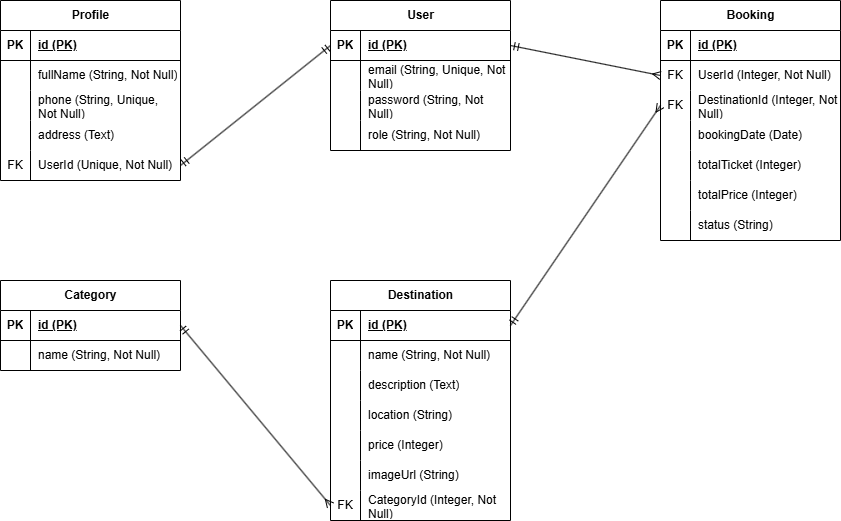

The diagram above was exported from draw.io. Its source (the exported page's mxGraphModel, read from the mxfile embedded in the PNG):
<mxGraphModel dx="1926" dy="595" grid="1" gridSize="10" guides="1" tooltips="1" connect="1" arrows="1" fold="1" page="1" pageScale="1" pageWidth="850" pageHeight="1100" math="0" shadow="0">
  <root>
    <mxCell id="0" />
    <mxCell id="1" parent="0" />
    <mxCell id="2" value="Profile" style="shape=table;startSize=30;container=1;collapsible=1;childLayout=tableLayout;fixedRows=1;rowLines=0;fontStyle=1;align=center;resizeLast=1;html=1;" vertex="1" parent="1">
      <mxGeometry x="-60" y="120" width="180" height="180" as="geometry" />
    </mxCell>
    <mxCell id="3" value="" style="shape=tableRow;horizontal=0;startSize=0;swimlaneHead=0;swimlaneBody=0;fillColor=none;collapsible=0;dropTarget=0;points=[[0,0.5],[1,0.5]];portConstraint=eastwest;top=0;left=0;right=0;bottom=1;" vertex="1" parent="2">
      <mxGeometry y="30" width="180" height="30" as="geometry" />
    </mxCell>
    <mxCell id="4" value="PK" style="shape=partialRectangle;connectable=0;fillColor=none;top=0;left=0;bottom=0;right=0;fontStyle=1;overflow=hidden;whiteSpace=wrap;html=1;" vertex="1" parent="3">
      <mxGeometry width="30" height="30" as="geometry">
        <mxRectangle width="30" height="30" as="alternateBounds" />
      </mxGeometry>
    </mxCell>
    <mxCell id="5" value="id (PK)" style="shape=partialRectangle;connectable=0;fillColor=none;top=0;left=0;bottom=0;right=0;align=left;spacingLeft=6;fontStyle=5;overflow=hidden;whiteSpace=wrap;html=1;" vertex="1" parent="3">
      <mxGeometry x="30" width="150" height="30" as="geometry">
        <mxRectangle width="150" height="30" as="alternateBounds" />
      </mxGeometry>
    </mxCell>
    <mxCell id="6" value="" style="shape=tableRow;horizontal=0;startSize=0;swimlaneHead=0;swimlaneBody=0;fillColor=none;collapsible=0;dropTarget=0;points=[[0,0.5],[1,0.5]];portConstraint=eastwest;top=0;left=0;right=0;bottom=0;" vertex="1" parent="2">
      <mxGeometry y="60" width="180" height="30" as="geometry" />
    </mxCell>
    <mxCell id="7" value="" style="shape=partialRectangle;connectable=0;fillColor=none;top=0;left=0;bottom=0;right=0;editable=1;overflow=hidden;whiteSpace=wrap;html=1;" vertex="1" parent="6">
      <mxGeometry width="30" height="30" as="geometry">
        <mxRectangle width="30" height="30" as="alternateBounds" />
      </mxGeometry>
    </mxCell>
    <mxCell id="8" value="fullName (String, Not Null)" style="shape=partialRectangle;connectable=0;fillColor=none;top=0;left=0;bottom=0;right=0;align=left;spacingLeft=6;overflow=hidden;whiteSpace=wrap;html=1;" vertex="1" parent="6">
      <mxGeometry x="30" width="150" height="30" as="geometry">
        <mxRectangle width="150" height="30" as="alternateBounds" />
      </mxGeometry>
    </mxCell>
    <mxCell id="9" value="" style="shape=tableRow;horizontal=0;startSize=0;swimlaneHead=0;swimlaneBody=0;fillColor=none;collapsible=0;dropTarget=0;points=[[0,0.5],[1,0.5]];portConstraint=eastwest;top=0;left=0;right=0;bottom=0;" vertex="1" parent="2">
      <mxGeometry y="90" width="180" height="30" as="geometry" />
    </mxCell>
    <mxCell id="10" value="" style="shape=partialRectangle;connectable=0;fillColor=none;top=0;left=0;bottom=0;right=0;editable=1;overflow=hidden;whiteSpace=wrap;html=1;" vertex="1" parent="9">
      <mxGeometry width="30" height="30" as="geometry">
        <mxRectangle width="30" height="30" as="alternateBounds" />
      </mxGeometry>
    </mxCell>
    <mxCell id="11" value="phone (String, Unique, Not Null)" style="shape=partialRectangle;connectable=0;fillColor=none;top=0;left=0;bottom=0;right=0;align=left;spacingLeft=6;overflow=hidden;whiteSpace=wrap;html=1;" vertex="1" parent="9">
      <mxGeometry x="30" width="150" height="30" as="geometry">
        <mxRectangle width="150" height="30" as="alternateBounds" />
      </mxGeometry>
    </mxCell>
    <mxCell id="12" value="" style="shape=tableRow;horizontal=0;startSize=0;swimlaneHead=0;swimlaneBody=0;fillColor=none;collapsible=0;dropTarget=0;points=[[0,0.5],[1,0.5]];portConstraint=eastwest;top=0;left=0;right=0;bottom=0;" vertex="1" parent="2">
      <mxGeometry y="120" width="180" height="30" as="geometry" />
    </mxCell>
    <mxCell id="13" value="" style="shape=partialRectangle;connectable=0;fillColor=none;top=0;left=0;bottom=0;right=0;editable=1;overflow=hidden;whiteSpace=wrap;html=1;" vertex="1" parent="12">
      <mxGeometry width="30" height="30" as="geometry">
        <mxRectangle width="30" height="30" as="alternateBounds" />
      </mxGeometry>
    </mxCell>
    <mxCell id="14" value="address (Text)" style="shape=partialRectangle;connectable=0;fillColor=none;top=0;left=0;bottom=0;right=0;align=left;spacingLeft=6;overflow=hidden;whiteSpace=wrap;html=1;" vertex="1" parent="12">
      <mxGeometry x="30" width="150" height="30" as="geometry">
        <mxRectangle width="150" height="30" as="alternateBounds" />
      </mxGeometry>
    </mxCell>
    <mxCell id="15" value="" style="shape=tableRow;horizontal=0;startSize=0;swimlaneHead=0;swimlaneBody=0;fillColor=none;collapsible=0;dropTarget=0;points=[[0,0.5],[1,0.5]];portConstraint=eastwest;top=0;left=0;right=0;bottom=0;" vertex="1" parent="2">
      <mxGeometry y="150" width="180" height="30" as="geometry" />
    </mxCell>
    <mxCell id="16" value="FK" style="shape=partialRectangle;connectable=0;fillColor=none;top=0;left=0;bottom=0;right=0;editable=1;overflow=hidden;whiteSpace=wrap;html=1;" vertex="1" parent="15">
      <mxGeometry width="30" height="30" as="geometry">
        <mxRectangle width="30" height="30" as="alternateBounds" />
      </mxGeometry>
    </mxCell>
    <mxCell id="17" value="UserId (Unique, Not Null)" style="shape=partialRectangle;connectable=0;fillColor=none;top=0;left=0;bottom=0;right=0;align=left;spacingLeft=6;overflow=hidden;whiteSpace=wrap;html=1;" vertex="1" parent="15">
      <mxGeometry x="30" width="150" height="30" as="geometry">
        <mxRectangle width="150" height="30" as="alternateBounds" />
      </mxGeometry>
    </mxCell>
    <mxCell id="18" value="User" style="shape=table;startSize=30;container=1;collapsible=1;childLayout=tableLayout;fixedRows=1;rowLines=0;fontStyle=1;align=center;resizeLast=1;html=1;" vertex="1" parent="1">
      <mxGeometry x="270" y="120" width="180" height="150" as="geometry" />
    </mxCell>
    <mxCell id="19" value="" style="shape=tableRow;horizontal=0;startSize=0;swimlaneHead=0;swimlaneBody=0;fillColor=none;collapsible=0;dropTarget=0;points=[[0,0.5],[1,0.5]];portConstraint=eastwest;top=0;left=0;right=0;bottom=1;" vertex="1" parent="18">
      <mxGeometry y="30" width="180" height="30" as="geometry" />
    </mxCell>
    <mxCell id="20" value="PK" style="shape=partialRectangle;connectable=0;fillColor=none;top=0;left=0;bottom=0;right=0;fontStyle=1;overflow=hidden;whiteSpace=wrap;html=1;" vertex="1" parent="19">
      <mxGeometry width="30" height="30" as="geometry">
        <mxRectangle width="30" height="30" as="alternateBounds" />
      </mxGeometry>
    </mxCell>
    <mxCell id="21" value="id (PK)" style="shape=partialRectangle;connectable=0;fillColor=none;top=0;left=0;bottom=0;right=0;align=left;spacingLeft=6;fontStyle=5;overflow=hidden;whiteSpace=wrap;html=1;" vertex="1" parent="19">
      <mxGeometry x="30" width="150" height="30" as="geometry">
        <mxRectangle width="150" height="30" as="alternateBounds" />
      </mxGeometry>
    </mxCell>
    <mxCell id="22" value="" style="shape=tableRow;horizontal=0;startSize=0;swimlaneHead=0;swimlaneBody=0;fillColor=none;collapsible=0;dropTarget=0;points=[[0,0.5],[1,0.5]];portConstraint=eastwest;top=0;left=0;right=0;bottom=0;" vertex="1" parent="18">
      <mxGeometry y="60" width="180" height="30" as="geometry" />
    </mxCell>
    <mxCell id="23" value="" style="shape=partialRectangle;connectable=0;fillColor=none;top=0;left=0;bottom=0;right=0;editable=1;overflow=hidden;whiteSpace=wrap;html=1;" vertex="1" parent="22">
      <mxGeometry width="30" height="30" as="geometry">
        <mxRectangle width="30" height="30" as="alternateBounds" />
      </mxGeometry>
    </mxCell>
    <mxCell id="24" value="email (String, Unique, Not Null)" style="shape=partialRectangle;connectable=0;fillColor=none;top=0;left=0;bottom=0;right=0;align=left;spacingLeft=6;overflow=hidden;whiteSpace=wrap;html=1;" vertex="1" parent="22">
      <mxGeometry x="30" width="150" height="30" as="geometry">
        <mxRectangle width="150" height="30" as="alternateBounds" />
      </mxGeometry>
    </mxCell>
    <mxCell id="25" value="" style="shape=tableRow;horizontal=0;startSize=0;swimlaneHead=0;swimlaneBody=0;fillColor=none;collapsible=0;dropTarget=0;points=[[0,0.5],[1,0.5]];portConstraint=eastwest;top=0;left=0;right=0;bottom=0;" vertex="1" parent="18">
      <mxGeometry y="90" width="180" height="30" as="geometry" />
    </mxCell>
    <mxCell id="26" value="" style="shape=partialRectangle;connectable=0;fillColor=none;top=0;left=0;bottom=0;right=0;editable=1;overflow=hidden;whiteSpace=wrap;html=1;" vertex="1" parent="25">
      <mxGeometry width="30" height="30" as="geometry">
        <mxRectangle width="30" height="30" as="alternateBounds" />
      </mxGeometry>
    </mxCell>
    <mxCell id="27" value="password (String, Not Null)" style="shape=partialRectangle;connectable=0;fillColor=none;top=0;left=0;bottom=0;right=0;align=left;spacingLeft=6;overflow=hidden;whiteSpace=wrap;html=1;" vertex="1" parent="25">
      <mxGeometry x="30" width="150" height="30" as="geometry">
        <mxRectangle width="150" height="30" as="alternateBounds" />
      </mxGeometry>
    </mxCell>
    <mxCell id="28" value="" style="shape=tableRow;horizontal=0;startSize=0;swimlaneHead=0;swimlaneBody=0;fillColor=none;collapsible=0;dropTarget=0;points=[[0,0.5],[1,0.5]];portConstraint=eastwest;top=0;left=0;right=0;bottom=0;" vertex="1" parent="18">
      <mxGeometry y="120" width="180" height="30" as="geometry" />
    </mxCell>
    <mxCell id="29" value="" style="shape=partialRectangle;connectable=0;fillColor=none;top=0;left=0;bottom=0;right=0;editable=1;overflow=hidden;whiteSpace=wrap;html=1;" vertex="1" parent="28">
      <mxGeometry width="30" height="30" as="geometry">
        <mxRectangle width="30" height="30" as="alternateBounds" />
      </mxGeometry>
    </mxCell>
    <mxCell id="30" value="role (String, Not Null)" style="shape=partialRectangle;connectable=0;fillColor=none;top=0;left=0;bottom=0;right=0;align=left;spacingLeft=6;overflow=hidden;whiteSpace=wrap;html=1;" vertex="1" parent="28">
      <mxGeometry x="30" width="150" height="30" as="geometry">
        <mxRectangle width="150" height="30" as="alternateBounds" />
      </mxGeometry>
    </mxCell>
    <mxCell id="31" value="Category" style="shape=table;startSize=30;container=1;collapsible=1;childLayout=tableLayout;fixedRows=1;rowLines=0;fontStyle=1;align=center;resizeLast=1;html=1;" vertex="1" parent="1">
      <mxGeometry x="-60" y="400" width="180" height="90" as="geometry" />
    </mxCell>
    <mxCell id="32" value="" style="shape=tableRow;horizontal=0;startSize=0;swimlaneHead=0;swimlaneBody=0;fillColor=none;collapsible=0;dropTarget=0;points=[[0,0.5],[1,0.5]];portConstraint=eastwest;top=0;left=0;right=0;bottom=1;" vertex="1" parent="31">
      <mxGeometry y="30" width="180" height="30" as="geometry" />
    </mxCell>
    <mxCell id="33" value="PK" style="shape=partialRectangle;connectable=0;fillColor=none;top=0;left=0;bottom=0;right=0;fontStyle=1;overflow=hidden;whiteSpace=wrap;html=1;" vertex="1" parent="32">
      <mxGeometry width="30" height="30" as="geometry">
        <mxRectangle width="30" height="30" as="alternateBounds" />
      </mxGeometry>
    </mxCell>
    <mxCell id="34" value="id (PK)" style="shape=partialRectangle;connectable=0;fillColor=none;top=0;left=0;bottom=0;right=0;align=left;spacingLeft=6;fontStyle=5;overflow=hidden;whiteSpace=wrap;html=1;" vertex="1" parent="32">
      <mxGeometry x="30" width="150" height="30" as="geometry">
        <mxRectangle width="150" height="30" as="alternateBounds" />
      </mxGeometry>
    </mxCell>
    <mxCell id="35" value="" style="shape=tableRow;horizontal=0;startSize=0;swimlaneHead=0;swimlaneBody=0;fillColor=none;collapsible=0;dropTarget=0;points=[[0,0.5],[1,0.5]];portConstraint=eastwest;top=0;left=0;right=0;bottom=0;" vertex="1" parent="31">
      <mxGeometry y="60" width="180" height="30" as="geometry" />
    </mxCell>
    <mxCell id="36" value="" style="shape=partialRectangle;connectable=0;fillColor=none;top=0;left=0;bottom=0;right=0;editable=1;overflow=hidden;whiteSpace=wrap;html=1;" vertex="1" parent="35">
      <mxGeometry width="30" height="30" as="geometry">
        <mxRectangle width="30" height="30" as="alternateBounds" />
      </mxGeometry>
    </mxCell>
    <mxCell id="37" value="name (String, Not Null)" style="shape=partialRectangle;connectable=0;fillColor=none;top=0;left=0;bottom=0;right=0;align=left;spacingLeft=6;overflow=hidden;whiteSpace=wrap;html=1;" vertex="1" parent="35">
      <mxGeometry x="30" width="150" height="30" as="geometry">
        <mxRectangle width="150" height="30" as="alternateBounds" />
      </mxGeometry>
    </mxCell>
    <mxCell id="38" value="Booking" style="shape=table;startSize=30;container=1;collapsible=1;childLayout=tableLayout;fixedRows=1;rowLines=0;fontStyle=1;align=center;resizeLast=1;html=1;" vertex="1" parent="1">
      <mxGeometry x="600" y="120" width="180" height="240" as="geometry" />
    </mxCell>
    <mxCell id="39" value="" style="shape=tableRow;horizontal=0;startSize=0;swimlaneHead=0;swimlaneBody=0;fillColor=none;collapsible=0;dropTarget=0;points=[[0,0.5],[1,0.5]];portConstraint=eastwest;top=0;left=0;right=0;bottom=1;" vertex="1" parent="38">
      <mxGeometry y="30" width="180" height="30" as="geometry" />
    </mxCell>
    <mxCell id="40" value="PK" style="shape=partialRectangle;connectable=0;fillColor=none;top=0;left=0;bottom=0;right=0;fontStyle=1;overflow=hidden;whiteSpace=wrap;html=1;" vertex="1" parent="39">
      <mxGeometry width="30" height="30" as="geometry">
        <mxRectangle width="30" height="30" as="alternateBounds" />
      </mxGeometry>
    </mxCell>
    <mxCell id="41" value="id (PK)" style="shape=partialRectangle;connectable=0;fillColor=none;top=0;left=0;bottom=0;right=0;align=left;spacingLeft=6;fontStyle=5;overflow=hidden;whiteSpace=wrap;html=1;" vertex="1" parent="39">
      <mxGeometry x="30" width="150" height="30" as="geometry">
        <mxRectangle width="150" height="30" as="alternateBounds" />
      </mxGeometry>
    </mxCell>
    <mxCell id="42" value="" style="shape=tableRow;horizontal=0;startSize=0;swimlaneHead=0;swimlaneBody=0;fillColor=none;collapsible=0;dropTarget=0;points=[[0,0.5],[1,0.5]];portConstraint=eastwest;top=0;left=0;right=0;bottom=0;" vertex="1" parent="38">
      <mxGeometry y="60" width="180" height="30" as="geometry" />
    </mxCell>
    <mxCell id="43" value="FK" style="shape=partialRectangle;connectable=0;fillColor=none;top=0;left=0;bottom=0;right=0;editable=1;overflow=hidden;whiteSpace=wrap;html=1;" vertex="1" parent="42">
      <mxGeometry width="30" height="30" as="geometry">
        <mxRectangle width="30" height="30" as="alternateBounds" />
      </mxGeometry>
    </mxCell>
    <mxCell id="44" value="UserId (Integer, Not Null)" style="shape=partialRectangle;connectable=0;fillColor=none;top=0;left=0;bottom=0;right=0;align=left;spacingLeft=6;overflow=hidden;whiteSpace=wrap;html=1;" vertex="1" parent="42">
      <mxGeometry x="30" width="150" height="30" as="geometry">
        <mxRectangle width="150" height="30" as="alternateBounds" />
      </mxGeometry>
    </mxCell>
    <mxCell id="45" value="" style="shape=tableRow;horizontal=0;startSize=0;swimlaneHead=0;swimlaneBody=0;fillColor=none;collapsible=0;dropTarget=0;points=[[0,0.5],[1,0.5]];portConstraint=eastwest;top=0;left=0;right=0;bottom=0;" vertex="1" parent="38">
      <mxGeometry y="90" width="180" height="30" as="geometry" />
    </mxCell>
    <mxCell id="46" value="FK" style="shape=partialRectangle;connectable=0;fillColor=none;top=0;left=0;bottom=0;right=0;editable=1;overflow=hidden;whiteSpace=wrap;html=1;" vertex="1" parent="45">
      <mxGeometry width="30" height="30" as="geometry">
        <mxRectangle width="30" height="30" as="alternateBounds" />
      </mxGeometry>
    </mxCell>
    <mxCell id="47" value="DestinationId (Integer, Not Null)" style="shape=partialRectangle;connectable=0;fillColor=none;top=0;left=0;bottom=0;right=0;align=left;spacingLeft=6;overflow=hidden;whiteSpace=wrap;html=1;" vertex="1" parent="45">
      <mxGeometry x="30" width="150" height="30" as="geometry">
        <mxRectangle width="150" height="30" as="alternateBounds" />
      </mxGeometry>
    </mxCell>
    <mxCell id="48" value="" style="shape=tableRow;horizontal=0;startSize=0;swimlaneHead=0;swimlaneBody=0;fillColor=none;collapsible=0;dropTarget=0;points=[[0,0.5],[1,0.5]];portConstraint=eastwest;top=0;left=0;right=0;bottom=0;" vertex="1" parent="38">
      <mxGeometry y="120" width="180" height="30" as="geometry" />
    </mxCell>
    <mxCell id="49" value="" style="shape=partialRectangle;connectable=0;fillColor=none;top=0;left=0;bottom=0;right=0;editable=1;overflow=hidden;whiteSpace=wrap;html=1;" vertex="1" parent="48">
      <mxGeometry width="30" height="30" as="geometry">
        <mxRectangle width="30" height="30" as="alternateBounds" />
      </mxGeometry>
    </mxCell>
    <mxCell id="50" value="bookingDate (Date)" style="shape=partialRectangle;connectable=0;fillColor=none;top=0;left=0;bottom=0;right=0;align=left;spacingLeft=6;overflow=hidden;whiteSpace=wrap;html=1;" vertex="1" parent="48">
      <mxGeometry x="30" width="150" height="30" as="geometry">
        <mxRectangle width="150" height="30" as="alternateBounds" />
      </mxGeometry>
    </mxCell>
    <mxCell id="51" value="" style="shape=tableRow;horizontal=0;startSize=0;swimlaneHead=0;swimlaneBody=0;fillColor=none;collapsible=0;dropTarget=0;points=[[0,0.5],[1,0.5]];portConstraint=eastwest;top=0;left=0;right=0;bottom=0;" vertex="1" parent="38">
      <mxGeometry y="150" width="180" height="30" as="geometry" />
    </mxCell>
    <mxCell id="52" value="" style="shape=partialRectangle;connectable=0;fillColor=none;top=0;left=0;bottom=0;right=0;editable=1;overflow=hidden;whiteSpace=wrap;html=1;" vertex="1" parent="51">
      <mxGeometry width="30" height="30" as="geometry">
        <mxRectangle width="30" height="30" as="alternateBounds" />
      </mxGeometry>
    </mxCell>
    <mxCell id="53" value="totalTicket (Integer)" style="shape=partialRectangle;connectable=0;fillColor=none;top=0;left=0;bottom=0;right=0;align=left;spacingLeft=6;overflow=hidden;whiteSpace=wrap;html=1;" vertex="1" parent="51">
      <mxGeometry x="30" width="150" height="30" as="geometry">
        <mxRectangle width="150" height="30" as="alternateBounds" />
      </mxGeometry>
    </mxCell>
    <mxCell id="54" value="" style="shape=tableRow;horizontal=0;startSize=0;swimlaneHead=0;swimlaneBody=0;fillColor=none;collapsible=0;dropTarget=0;points=[[0,0.5],[1,0.5]];portConstraint=eastwest;top=0;left=0;right=0;bottom=0;" vertex="1" parent="38">
      <mxGeometry y="180" width="180" height="30" as="geometry" />
    </mxCell>
    <mxCell id="55" value="" style="shape=partialRectangle;connectable=0;fillColor=none;top=0;left=0;bottom=0;right=0;editable=1;overflow=hidden;whiteSpace=wrap;html=1;" vertex="1" parent="54">
      <mxGeometry width="30" height="30" as="geometry">
        <mxRectangle width="30" height="30" as="alternateBounds" />
      </mxGeometry>
    </mxCell>
    <mxCell id="56" value="totalPrice (Integer)" style="shape=partialRectangle;connectable=0;fillColor=none;top=0;left=0;bottom=0;right=0;align=left;spacingLeft=6;overflow=hidden;whiteSpace=wrap;html=1;" vertex="1" parent="54">
      <mxGeometry x="30" width="150" height="30" as="geometry">
        <mxRectangle width="150" height="30" as="alternateBounds" />
      </mxGeometry>
    </mxCell>
    <mxCell id="57" value="" style="shape=tableRow;horizontal=0;startSize=0;swimlaneHead=0;swimlaneBody=0;fillColor=none;collapsible=0;dropTarget=0;points=[[0,0.5],[1,0.5]];portConstraint=eastwest;top=0;left=0;right=0;bottom=0;" vertex="1" parent="38">
      <mxGeometry y="210" width="180" height="30" as="geometry" />
    </mxCell>
    <mxCell id="58" value="" style="shape=partialRectangle;connectable=0;fillColor=none;top=0;left=0;bottom=0;right=0;editable=1;overflow=hidden;whiteSpace=wrap;html=1;" vertex="1" parent="57">
      <mxGeometry width="30" height="30" as="geometry">
        <mxRectangle width="30" height="30" as="alternateBounds" />
      </mxGeometry>
    </mxCell>
    <mxCell id="59" value="status (String)" style="shape=partialRectangle;connectable=0;fillColor=none;top=0;left=0;bottom=0;right=0;align=left;spacingLeft=6;overflow=hidden;whiteSpace=wrap;html=1;" vertex="1" parent="57">
      <mxGeometry x="30" width="150" height="30" as="geometry">
        <mxRectangle width="150" height="30" as="alternateBounds" />
      </mxGeometry>
    </mxCell>
    <mxCell id="60" value="Destination" style="shape=table;startSize=30;container=1;collapsible=1;childLayout=tableLayout;fixedRows=1;rowLines=0;fontStyle=1;align=center;resizeLast=1;html=1;" vertex="1" parent="1">
      <mxGeometry x="270" y="400" width="180" height="240" as="geometry" />
    </mxCell>
    <mxCell id="61" value="" style="shape=tableRow;horizontal=0;startSize=0;swimlaneHead=0;swimlaneBody=0;fillColor=none;collapsible=0;dropTarget=0;points=[[0,0.5],[1,0.5]];portConstraint=eastwest;top=0;left=0;right=0;bottom=1;" vertex="1" parent="60">
      <mxGeometry y="30" width="180" height="30" as="geometry" />
    </mxCell>
    <mxCell id="62" value="PK" style="shape=partialRectangle;connectable=0;fillColor=none;top=0;left=0;bottom=0;right=0;fontStyle=1;overflow=hidden;whiteSpace=wrap;html=1;" vertex="1" parent="61">
      <mxGeometry width="30" height="30" as="geometry">
        <mxRectangle width="30" height="30" as="alternateBounds" />
      </mxGeometry>
    </mxCell>
    <mxCell id="63" value="id (PK)" style="shape=partialRectangle;connectable=0;fillColor=none;top=0;left=0;bottom=0;right=0;align=left;spacingLeft=6;fontStyle=5;overflow=hidden;whiteSpace=wrap;html=1;" vertex="1" parent="61">
      <mxGeometry x="30" width="150" height="30" as="geometry">
        <mxRectangle width="150" height="30" as="alternateBounds" />
      </mxGeometry>
    </mxCell>
    <mxCell id="64" value="" style="shape=tableRow;horizontal=0;startSize=0;swimlaneHead=0;swimlaneBody=0;fillColor=none;collapsible=0;dropTarget=0;points=[[0,0.5],[1,0.5]];portConstraint=eastwest;top=0;left=0;right=0;bottom=0;" vertex="1" parent="60">
      <mxGeometry y="60" width="180" height="30" as="geometry" />
    </mxCell>
    <mxCell id="65" value="" style="shape=partialRectangle;connectable=0;fillColor=none;top=0;left=0;bottom=0;right=0;editable=1;overflow=hidden;whiteSpace=wrap;html=1;" vertex="1" parent="64">
      <mxGeometry width="30" height="30" as="geometry">
        <mxRectangle width="30" height="30" as="alternateBounds" />
      </mxGeometry>
    </mxCell>
    <mxCell id="66" value="name (String, Not Null)" style="shape=partialRectangle;connectable=0;fillColor=none;top=0;left=0;bottom=0;right=0;align=left;spacingLeft=6;overflow=hidden;whiteSpace=wrap;html=1;" vertex="1" parent="64">
      <mxGeometry x="30" width="150" height="30" as="geometry">
        <mxRectangle width="150" height="30" as="alternateBounds" />
      </mxGeometry>
    </mxCell>
    <mxCell id="67" value="" style="shape=tableRow;horizontal=0;startSize=0;swimlaneHead=0;swimlaneBody=0;fillColor=none;collapsible=0;dropTarget=0;points=[[0,0.5],[1,0.5]];portConstraint=eastwest;top=0;left=0;right=0;bottom=0;" vertex="1" parent="60">
      <mxGeometry y="90" width="180" height="30" as="geometry" />
    </mxCell>
    <mxCell id="68" value="" style="shape=partialRectangle;connectable=0;fillColor=none;top=0;left=0;bottom=0;right=0;editable=1;overflow=hidden;whiteSpace=wrap;html=1;" vertex="1" parent="67">
      <mxGeometry width="30" height="30" as="geometry">
        <mxRectangle width="30" height="30" as="alternateBounds" />
      </mxGeometry>
    </mxCell>
    <mxCell id="69" value="description (Text)" style="shape=partialRectangle;connectable=0;fillColor=none;top=0;left=0;bottom=0;right=0;align=left;spacingLeft=6;overflow=hidden;whiteSpace=wrap;html=1;" vertex="1" parent="67">
      <mxGeometry x="30" width="150" height="30" as="geometry">
        <mxRectangle width="150" height="30" as="alternateBounds" />
      </mxGeometry>
    </mxCell>
    <mxCell id="70" value="" style="shape=tableRow;horizontal=0;startSize=0;swimlaneHead=0;swimlaneBody=0;fillColor=none;collapsible=0;dropTarget=0;points=[[0,0.5],[1,0.5]];portConstraint=eastwest;top=0;left=0;right=0;bottom=0;" vertex="1" parent="60">
      <mxGeometry y="120" width="180" height="30" as="geometry" />
    </mxCell>
    <mxCell id="71" value="" style="shape=partialRectangle;connectable=0;fillColor=none;top=0;left=0;bottom=0;right=0;editable=1;overflow=hidden;whiteSpace=wrap;html=1;" vertex="1" parent="70">
      <mxGeometry width="30" height="30" as="geometry">
        <mxRectangle width="30" height="30" as="alternateBounds" />
      </mxGeometry>
    </mxCell>
    <mxCell id="72" value="location (String)" style="shape=partialRectangle;connectable=0;fillColor=none;top=0;left=0;bottom=0;right=0;align=left;spacingLeft=6;overflow=hidden;whiteSpace=wrap;html=1;" vertex="1" parent="70">
      <mxGeometry x="30" width="150" height="30" as="geometry">
        <mxRectangle width="150" height="30" as="alternateBounds" />
      </mxGeometry>
    </mxCell>
    <mxCell id="73" value="" style="shape=tableRow;horizontal=0;startSize=0;swimlaneHead=0;swimlaneBody=0;fillColor=none;collapsible=0;dropTarget=0;points=[[0,0.5],[1,0.5]];portConstraint=eastwest;top=0;left=0;right=0;bottom=0;" vertex="1" parent="60">
      <mxGeometry y="150" width="180" height="30" as="geometry" />
    </mxCell>
    <mxCell id="74" value="" style="shape=partialRectangle;connectable=0;fillColor=none;top=0;left=0;bottom=0;right=0;editable=1;overflow=hidden;whiteSpace=wrap;html=1;" vertex="1" parent="73">
      <mxGeometry width="30" height="30" as="geometry">
        <mxRectangle width="30" height="30" as="alternateBounds" />
      </mxGeometry>
    </mxCell>
    <mxCell id="75" value="price (Integer)" style="shape=partialRectangle;connectable=0;fillColor=none;top=0;left=0;bottom=0;right=0;align=left;spacingLeft=6;overflow=hidden;whiteSpace=wrap;html=1;" vertex="1" parent="73">
      <mxGeometry x="30" width="150" height="30" as="geometry">
        <mxRectangle width="150" height="30" as="alternateBounds" />
      </mxGeometry>
    </mxCell>
    <mxCell id="76" value="" style="shape=tableRow;horizontal=0;startSize=0;swimlaneHead=0;swimlaneBody=0;fillColor=none;collapsible=0;dropTarget=0;points=[[0,0.5],[1,0.5]];portConstraint=eastwest;top=0;left=0;right=0;bottom=0;" vertex="1" parent="60">
      <mxGeometry y="180" width="180" height="30" as="geometry" />
    </mxCell>
    <mxCell id="77" value="" style="shape=partialRectangle;connectable=0;fillColor=none;top=0;left=0;bottom=0;right=0;editable=1;overflow=hidden;whiteSpace=wrap;html=1;" vertex="1" parent="76">
      <mxGeometry width="30" height="30" as="geometry">
        <mxRectangle width="30" height="30" as="alternateBounds" />
      </mxGeometry>
    </mxCell>
    <mxCell id="78" value="imageUrl (String)" style="shape=partialRectangle;connectable=0;fillColor=none;top=0;left=0;bottom=0;right=0;align=left;spacingLeft=6;overflow=hidden;whiteSpace=wrap;html=1;" vertex="1" parent="76">
      <mxGeometry x="30" width="150" height="30" as="geometry">
        <mxRectangle width="150" height="30" as="alternateBounds" />
      </mxGeometry>
    </mxCell>
    <mxCell id="79" value="" style="shape=tableRow;horizontal=0;startSize=0;swimlaneHead=0;swimlaneBody=0;fillColor=none;collapsible=0;dropTarget=0;points=[[0,0.5],[1,0.5]];portConstraint=eastwest;top=0;left=0;right=0;bottom=0;" vertex="1" parent="60">
      <mxGeometry y="210" width="180" height="30" as="geometry" />
    </mxCell>
    <mxCell id="80" value="FK" style="shape=partialRectangle;connectable=0;fillColor=none;top=0;left=0;bottom=0;right=0;editable=1;overflow=hidden;whiteSpace=wrap;html=1;" vertex="1" parent="79">
      <mxGeometry width="30" height="30" as="geometry">
        <mxRectangle width="30" height="30" as="alternateBounds" />
      </mxGeometry>
    </mxCell>
    <mxCell id="81" value="CategoryId (Integer, Not Null)" style="shape=partialRectangle;connectable=0;fillColor=none;top=0;left=0;bottom=0;right=0;align=left;spacingLeft=6;overflow=hidden;whiteSpace=wrap;html=1;" vertex="1" parent="79">
      <mxGeometry x="30" width="150" height="30" as="geometry">
        <mxRectangle width="150" height="30" as="alternateBounds" />
      </mxGeometry>
    </mxCell>
    <mxCell id="82" style="edgeStyle=none;html=1;exitX=1;exitY=0.5;exitDx=0;exitDy=0;entryX=0;entryY=0.5;entryDx=0;entryDy=0;startArrow=ERmandOne;startFill=0;endArrow=ERmandOne;endFill=0;" edge="1" parent="1" source="15" target="19">
      <mxGeometry relative="1" as="geometry" />
    </mxCell>
    <mxCell id="83" style="edgeStyle=none;html=1;exitX=1;exitY=0.5;exitDx=0;exitDy=0;entryX=0;entryY=0.5;entryDx=0;entryDy=0;startArrow=ERmandOne;startFill=0;endArrow=ERmany;endFill=0;" edge="1" parent="1" source="32" target="79">
      <mxGeometry relative="1" as="geometry" />
    </mxCell>
    <mxCell id="84" style="edgeStyle=none;html=1;exitX=1;exitY=0.5;exitDx=0;exitDy=0;entryX=0;entryY=0.5;entryDx=0;entryDy=0;startArrow=ERmandOne;startFill=0;endArrow=ERmany;endFill=0;" edge="1" parent="1" source="19" target="42">
      <mxGeometry relative="1" as="geometry" />
    </mxCell>
    <mxCell id="85" style="edgeStyle=none;html=1;exitX=1;exitY=0.5;exitDx=0;exitDy=0;entryX=0;entryY=0.5;entryDx=0;entryDy=0;startArrow=ERmandOne;startFill=0;endArrow=ERmany;endFill=0;" edge="1" parent="1" source="61" target="45">
      <mxGeometry relative="1" as="geometry" />
    </mxCell>
  </root>
</mxGraphModel>